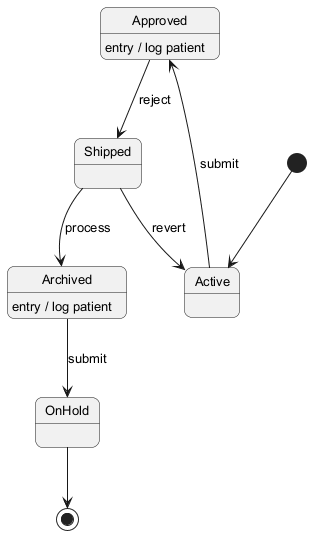

The diagram above was rendered by PlantUML. Its source (embedded in the PNG):
@startuml
skinparam backgroundColor #FFFFFF
skinparam roundCorner 15
skinparam defaultFontSize 13
[*] --> Active
Active --> Approved : submit
Approved --> Shipped : reject
Approved : entry / log patient
Shipped --> Archived : process
Archived --> OnHold : submit
Archived : entry / log patient
Shipped --> Active : revert
OnHold --> [*]
@enduml